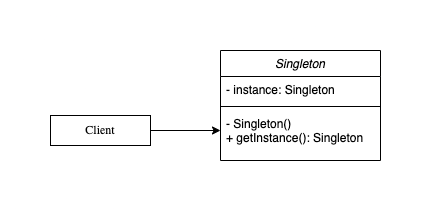

The diagram above was exported from draw.io. Its source (the exported page's mxGraphModel, read from the mxfile embedded in the PNG):
<mxGraphModel dx="946" dy="554" grid="1" gridSize="10" guides="1" tooltips="1" connect="1" arrows="1" fold="1" page="1" pageScale="1" pageWidth="827" pageHeight="1169" math="0" shadow="0">
  <root>
    <mxCell id="WIyWlLk6GJQsqaUBKTNV-0" />
    <mxCell id="WIyWlLk6GJQsqaUBKTNV-1" parent="WIyWlLk6GJQsqaUBKTNV-0" />
    <mxCell id="zkfFHV4jXpPFQw0GAbJ--0" value="Singleton" style="swimlane;fontStyle=2;align=center;verticalAlign=top;childLayout=stackLayout;horizontal=1;startSize=26;horizontalStack=0;resizeParent=1;resizeLast=0;collapsible=1;marginBottom=0;rounded=0;shadow=0;strokeWidth=1;" parent="WIyWlLk6GJQsqaUBKTNV-1" vertex="1">
      <mxGeometry x="470" y="220" width="160" height="110" as="geometry">
        <mxRectangle x="230" y="140" width="160" height="26" as="alternateBounds" />
      </mxGeometry>
    </mxCell>
    <mxCell id="zkfFHV4jXpPFQw0GAbJ--1" value="- instance: Singleton" style="text;align=left;verticalAlign=top;spacingLeft=4;spacingRight=4;overflow=hidden;rotatable=0;points=[[0,0.5],[1,0.5]];portConstraint=eastwest;" parent="zkfFHV4jXpPFQw0GAbJ--0" vertex="1">
      <mxGeometry y="26" width="160" height="26" as="geometry" />
    </mxCell>
    <mxCell id="zkfFHV4jXpPFQw0GAbJ--4" value="" style="line;html=1;strokeWidth=1;align=left;verticalAlign=middle;spacingTop=-1;spacingLeft=3;spacingRight=3;rotatable=0;labelPosition=right;points=[];portConstraint=eastwest;" parent="zkfFHV4jXpPFQw0GAbJ--0" vertex="1">
      <mxGeometry y="52" width="160" height="8" as="geometry" />
    </mxCell>
    <mxCell id="zkfFHV4jXpPFQw0GAbJ--5" value="- Singleton()&#10;+ getInstance(): Singleton" style="text;align=left;verticalAlign=top;spacingLeft=4;spacingRight=4;overflow=hidden;rotatable=0;points=[[0,0.5],[1,0.5]];portConstraint=eastwest;" parent="zkfFHV4jXpPFQw0GAbJ--0" vertex="1">
      <mxGeometry y="60" width="160" height="40" as="geometry" />
    </mxCell>
    <mxCell id="SnRwy-2JeMHaUytbOq5i-1" style="edgeStyle=orthogonalEdgeStyle;rounded=0;orthogonalLoop=1;jettySize=auto;html=1;exitX=1;exitY=0.5;exitDx=0;exitDy=0;" edge="1" parent="WIyWlLk6GJQsqaUBKTNV-1" source="SnRwy-2JeMHaUytbOq5i-0" target="zkfFHV4jXpPFQw0GAbJ--5">
      <mxGeometry relative="1" as="geometry" />
    </mxCell>
    <mxCell id="SnRwy-2JeMHaUytbOq5i-0" value="Client" style="rounded=0;whiteSpace=wrap;html=1;" vertex="1" parent="WIyWlLk6GJQsqaUBKTNV-1">
      <mxGeometry x="300" y="285" width="100" height="30" as="geometry" />
    </mxCell>
  </root>
</mxGraphModel>